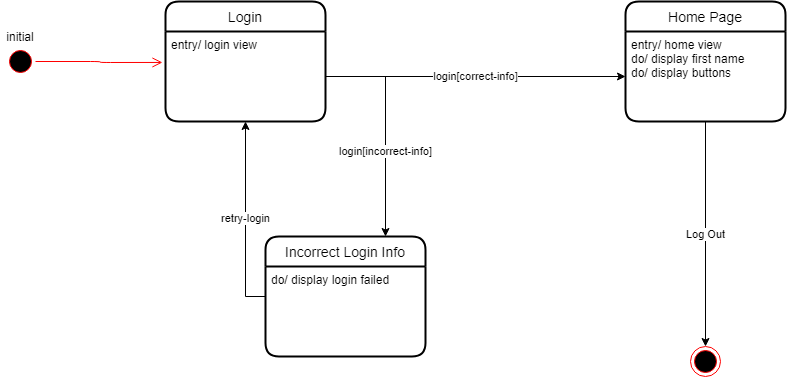

The diagram above was exported from draw.io. Its source (the exported page's mxGraphModel, read from the mxfile embedded in the PNG):
<mxGraphModel dx="868" dy="482" grid="1" gridSize="10" guides="1" tooltips="1" connect="1" arrows="1" fold="1" page="1" pageScale="1" pageWidth="850" pageHeight="1100" math="0" shadow="0">
  <root>
    <mxCell id="0" />
    <mxCell id="1" parent="0" />
    <mxCell id="zCoabIvFBSHoxumTwU0X-1" value="" style="ellipse;html=1;shape=endState;fillColor=#000000;strokeColor=#ff0000;" parent="1" vertex="1">
      <mxGeometry x="725" y="380" width="30" height="30" as="geometry" />
    </mxCell>
    <mxCell id="zCoabIvFBSHoxumTwU0X-2" value="" style="ellipse;html=1;shape=startState;fillColor=#000000;strokeColor=#ff0000;" parent="1" vertex="1">
      <mxGeometry x="40" y="80" width="30" height="30" as="geometry" />
    </mxCell>
    <mxCell id="zCoabIvFBSHoxumTwU0X-3" value="" style="edgeStyle=orthogonalEdgeStyle;html=1;verticalAlign=bottom;endArrow=open;endSize=8;strokeColor=#ff0000;entryX=-0.019;entryY=0.344;entryDx=0;entryDy=0;entryPerimeter=0;" parent="1" source="zCoabIvFBSHoxumTwU0X-2" edge="1" target="dZOTqLYFUq5sIH2-pFoP-8">
      <mxGeometry relative="1" as="geometry">
        <mxPoint x="240" y="95" as="targetPoint" />
      </mxGeometry>
    </mxCell>
    <mxCell id="dZOTqLYFUq5sIH2-pFoP-1" value="initial" style="text;html=1;strokeColor=none;fillColor=none;align=center;verticalAlign=middle;whiteSpace=wrap;rounded=0;" vertex="1" parent="1">
      <mxGeometry x="35" y="60" width="40" height="20" as="geometry" />
    </mxCell>
    <mxCell id="dZOTqLYFUq5sIH2-pFoP-7" value="Login" style="swimlane;childLayout=stackLayout;horizontal=1;startSize=30;horizontalStack=0;rounded=1;fontSize=14;fontStyle=0;strokeWidth=2;resizeParent=0;resizeLast=1;shadow=0;dashed=0;align=center;" vertex="1" parent="1">
      <mxGeometry x="200" y="35" width="160" height="120" as="geometry" />
    </mxCell>
    <mxCell id="dZOTqLYFUq5sIH2-pFoP-8" value="entry/ login view" style="align=left;strokeColor=none;fillColor=none;spacingLeft=4;fontSize=12;verticalAlign=top;resizable=0;rotatable=0;part=1;" vertex="1" parent="dZOTqLYFUq5sIH2-pFoP-7">
      <mxGeometry y="30" width="160" height="90" as="geometry" />
    </mxCell>
    <mxCell id="dZOTqLYFUq5sIH2-pFoP-9" value="Home Page" style="swimlane;childLayout=stackLayout;horizontal=1;startSize=30;horizontalStack=0;rounded=1;fontSize=14;fontStyle=0;strokeWidth=2;resizeParent=0;resizeLast=1;shadow=0;dashed=0;align=center;" vertex="1" parent="1">
      <mxGeometry x="660" y="35" width="160" height="120" as="geometry" />
    </mxCell>
    <mxCell id="dZOTqLYFUq5sIH2-pFoP-10" value="entry/ home view&#10;do/ display first name&#10;do/ display buttons" style="align=left;strokeColor=none;fillColor=none;spacingLeft=4;fontSize=12;verticalAlign=top;resizable=0;rotatable=0;part=1;" vertex="1" parent="dZOTqLYFUq5sIH2-pFoP-9">
      <mxGeometry y="30" width="160" height="90" as="geometry" />
    </mxCell>
    <mxCell id="dZOTqLYFUq5sIH2-pFoP-11" value="login[correct-info]" style="edgeStyle=orthogonalEdgeStyle;rounded=0;orthogonalLoop=1;jettySize=auto;html=1;exitX=1;exitY=0.5;exitDx=0;exitDy=0;entryX=0;entryY=0.5;entryDx=0;entryDy=0;" edge="1" parent="1" source="dZOTqLYFUq5sIH2-pFoP-8" target="dZOTqLYFUq5sIH2-pFoP-10">
      <mxGeometry relative="1" as="geometry" />
    </mxCell>
    <mxCell id="dZOTqLYFUq5sIH2-pFoP-14" value="retry-login" style="edgeStyle=orthogonalEdgeStyle;rounded=0;orthogonalLoop=1;jettySize=auto;html=1;exitX=0;exitY=0.5;exitDx=0;exitDy=0;entryX=0.5;entryY=1;entryDx=0;entryDy=0;" edge="1" parent="1" source="dZOTqLYFUq5sIH2-pFoP-12" target="dZOTqLYFUq5sIH2-pFoP-8">
      <mxGeometry relative="1" as="geometry" />
    </mxCell>
    <mxCell id="dZOTqLYFUq5sIH2-pFoP-12" value="Incorrect Login Info" style="swimlane;childLayout=stackLayout;horizontal=1;startSize=30;horizontalStack=0;rounded=1;fontSize=14;fontStyle=0;strokeWidth=2;resizeParent=0;resizeLast=1;shadow=0;dashed=0;align=center;" vertex="1" parent="1">
      <mxGeometry x="300" y="270" width="160" height="120" as="geometry" />
    </mxCell>
    <mxCell id="dZOTqLYFUq5sIH2-pFoP-13" value="do/ display login failed" style="align=left;strokeColor=none;fillColor=none;spacingLeft=4;fontSize=12;verticalAlign=top;resizable=0;rotatable=0;part=1;" vertex="1" parent="dZOTqLYFUq5sIH2-pFoP-12">
      <mxGeometry y="30" width="160" height="90" as="geometry" />
    </mxCell>
    <mxCell id="dZOTqLYFUq5sIH2-pFoP-15" value="Log Out" style="edgeStyle=orthogonalEdgeStyle;rounded=0;orthogonalLoop=1;jettySize=auto;html=1;exitX=0.5;exitY=1;exitDx=0;exitDy=0;entryX=0.5;entryY=0;entryDx=0;entryDy=0;" edge="1" parent="1" source="dZOTqLYFUq5sIH2-pFoP-10" target="zCoabIvFBSHoxumTwU0X-1">
      <mxGeometry relative="1" as="geometry" />
    </mxCell>
    <mxCell id="dZOTqLYFUq5sIH2-pFoP-16" value="login[incorrect-info]" style="endArrow=classic;html=1;rounded=0;edgeStyle=orthogonalEdgeStyle;entryX=0.75;entryY=0;entryDx=0;entryDy=0;" edge="1" parent="1" target="dZOTqLYFUq5sIH2-pFoP-12">
      <mxGeometry width="50" height="50" relative="1" as="geometry">
        <mxPoint x="410" y="110" as="sourcePoint" />
        <mxPoint x="470" y="180" as="targetPoint" />
        <Array as="points">
          <mxPoint x="420" y="110" />
        </Array>
      </mxGeometry>
    </mxCell>
  </root>
</mxGraphModel>